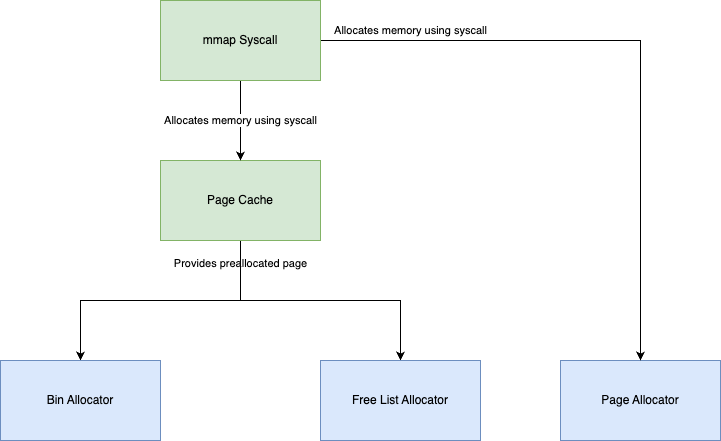

The diagram above was exported from draw.io. Its source (the exported page's mxGraphModel, read from the mxfile embedded in the PNG):
<mxGraphModel dx="1018" dy="777" grid="1" gridSize="10" guides="1" tooltips="1" connect="1" arrows="1" fold="1" page="1" pageScale="1" pageWidth="827" pageHeight="1169" math="0" shadow="0">
  <root>
    <mxCell id="0" />
    <mxCell id="1" parent="0" />
    <mxCell id="OKlzgBH0fUZexoGQEqEy-6" value="Provides preallocated page" style="edgeStyle=orthogonalEdgeStyle;rounded=0;orthogonalLoop=1;jettySize=auto;html=1;entryX=0.5;entryY=0;entryDx=0;entryDy=0;" edge="1" parent="1" source="OKlzgBH0fUZexoGQEqEy-1" target="OKlzgBH0fUZexoGQEqEy-2">
      <mxGeometry x="-0.8333" relative="1" as="geometry">
        <mxPoint as="offset" />
      </mxGeometry>
    </mxCell>
    <mxCell id="OKlzgBH0fUZexoGQEqEy-8" style="edgeStyle=orthogonalEdgeStyle;rounded=0;orthogonalLoop=1;jettySize=auto;html=1;entryX=0.5;entryY=0;entryDx=0;entryDy=0;" edge="1" parent="1" source="OKlzgBH0fUZexoGQEqEy-1" target="OKlzgBH0fUZexoGQEqEy-3">
      <mxGeometry relative="1" as="geometry" />
    </mxCell>
    <mxCell id="OKlzgBH0fUZexoGQEqEy-1" value="Page Cache" style="rounded=0;whiteSpace=wrap;html=1;fillColor=#d5e8d4;strokeColor=#82b366;" vertex="1" parent="1">
      <mxGeometry x="360" y="200" width="160" height="80" as="geometry" />
    </mxCell>
    <mxCell id="OKlzgBH0fUZexoGQEqEy-2" value="Bin Allocator" style="rounded=0;whiteSpace=wrap;html=1;fillColor=#dae8fc;strokeColor=#6c8ebf;" vertex="1" parent="1">
      <mxGeometry x="200" y="400" width="160" height="80" as="geometry" />
    </mxCell>
    <mxCell id="OKlzgBH0fUZexoGQEqEy-3" value="Free List Allocator" style="rounded=0;whiteSpace=wrap;html=1;fillColor=#dae8fc;strokeColor=#6c8ebf;" vertex="1" parent="1">
      <mxGeometry x="520" y="400" width="160" height="80" as="geometry" />
    </mxCell>
    <mxCell id="OKlzgBH0fUZexoGQEqEy-4" value="Page Allocator" style="rounded=0;whiteSpace=wrap;html=1;fillColor=#dae8fc;strokeColor=#6c8ebf;" vertex="1" parent="1">
      <mxGeometry x="760" y="400" width="160" height="80" as="geometry" />
    </mxCell>
    <mxCell id="OKlzgBH0fUZexoGQEqEy-9" value="Allocates memory using syscall" style="edgeStyle=orthogonalEdgeStyle;rounded=0;orthogonalLoop=1;jettySize=auto;html=1;entryX=0.5;entryY=0;entryDx=0;entryDy=0;" edge="1" parent="1" source="OKlzgBH0fUZexoGQEqEy-5" target="OKlzgBH0fUZexoGQEqEy-1">
      <mxGeometry relative="1" as="geometry" />
    </mxCell>
    <mxCell id="OKlzgBH0fUZexoGQEqEy-10" value="&lt;meta charset=&quot;utf-8&quot;&gt;&lt;span style=&quot;color: rgb(0, 0, 0); font-family: Helvetica; font-size: 11px; font-style: normal; font-variant-ligatures: normal; font-variant-caps: normal; font-weight: 400; letter-spacing: normal; orphans: 2; text-align: center; text-indent: 0px; text-transform: none; widows: 2; word-spacing: 0px; -webkit-text-stroke-width: 0px; white-space: nowrap; background-color: rgb(255, 255, 255); text-decoration-thickness: initial; text-decoration-style: initial; text-decoration-color: initial; display: inline !important; float: none;&quot;&gt;Allocates memory using syscall&lt;/span&gt;" style="edgeStyle=orthogonalEdgeStyle;rounded=0;orthogonalLoop=1;jettySize=auto;html=1;entryX=0.5;entryY=0;entryDx=0;entryDy=0;" edge="1" parent="1" source="OKlzgBH0fUZexoGQEqEy-5" target="OKlzgBH0fUZexoGQEqEy-4">
      <mxGeometry x="-0.7187" y="10" relative="1" as="geometry">
        <mxPoint as="offset" />
      </mxGeometry>
    </mxCell>
    <mxCell id="OKlzgBH0fUZexoGQEqEy-5" value="mmap Syscall" style="rounded=0;whiteSpace=wrap;html=1;fillColor=#d5e8d4;strokeColor=#82b366;" vertex="1" parent="1">
      <mxGeometry x="360" y="40" width="160" height="80" as="geometry" />
    </mxCell>
  </root>
</mxGraphModel>